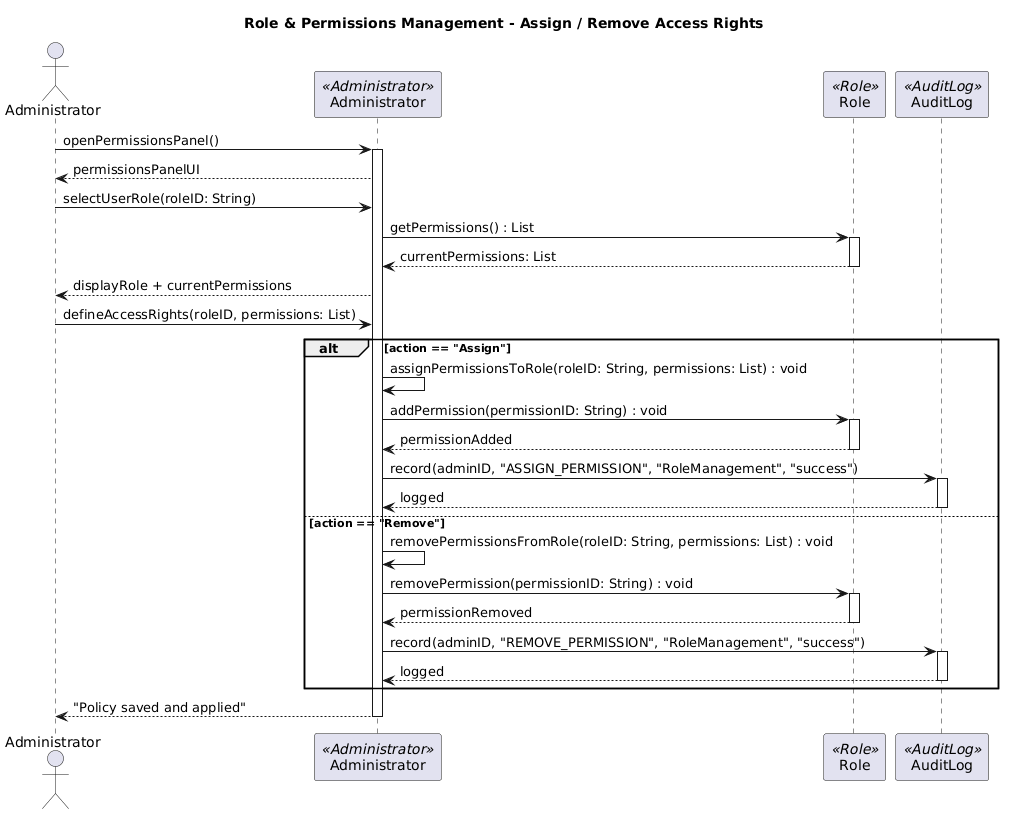

The diagram above was rendered by PlantUML. Its source (embedded in the PNG):
@startuml
title Role & Permissions Management - Assign / Remove Access Rights

actor "Administrator" as Admin
participant "Administrator" as AC <<Administrator>>
participant "Role" as R <<Role>>
participant "AuditLog" as AL <<AuditLog>>

Admin -> AC : openPermissionsPanel()
activate AC
AC --> Admin : permissionsPanelUI

Admin -> AC : selectUserRole(roleID: String)
AC -> R : getPermissions() : List
activate R
R --> AC : currentPermissions: List
deactivate R
AC --> Admin : displayRole + currentPermissions

Admin -> AC : defineAccessRights(roleID, permissions: List)

alt action == "Assign"
    AC -> AC : assignPermissionsToRole(roleID: String, permissions: List) : void
    AC -> R : addPermission(permissionID: String) : void
    activate R
    R --> AC : permissionAdded
    deactivate R
    AC -> AL : record(adminID, "ASSIGN_PERMISSION", "RoleManagement", "success")
    activate AL
    AL --> AC : logged
    deactivate AL

else action == "Remove"
    AC -> AC : removePermissionsFromRole(roleID: String, permissions: List) : void
    AC -> R : removePermission(permissionID: String) : void
    activate R
    R --> AC : permissionRemoved
    deactivate R
    AC -> AL : record(adminID, "REMOVE_PERMISSION", "RoleManagement", "success")
    activate AL
    AL --> AC : logged
    deactivate AL
end

AC --> Admin : "Policy saved and applied"
deactivate AC
@enduml